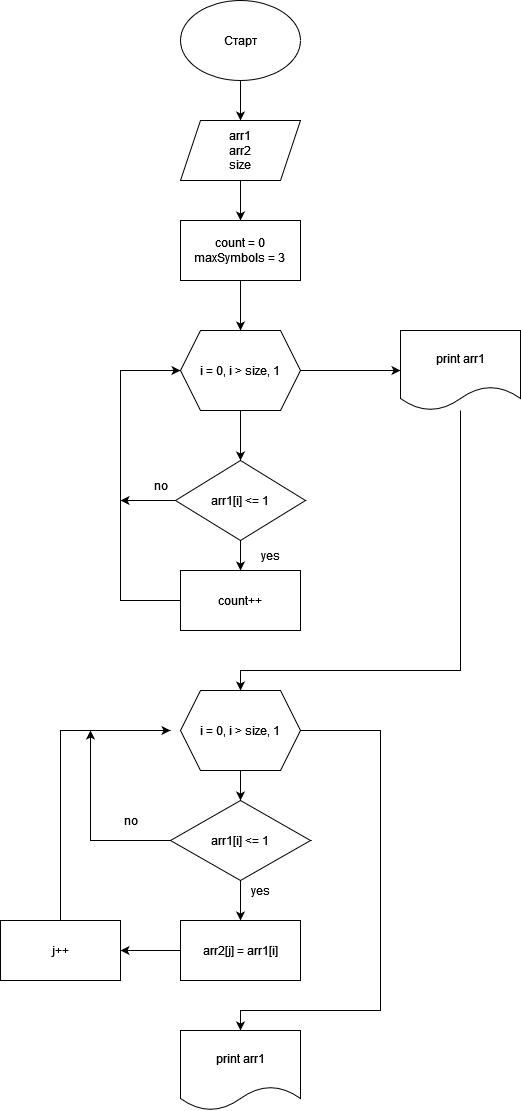

The diagram above was exported from draw.io. Its source (the exported page's mxGraphModel, read from the mxfile embedded in the PNG):
<mxGraphModel dx="1434" dy="782" grid="1" gridSize="10" guides="1" tooltips="1" connect="1" arrows="1" fold="1" page="1" pageScale="1" pageWidth="827" pageHeight="1169" math="0" shadow="0">
  <root>
    <mxCell id="0" />
    <mxCell id="1" parent="0" />
    <mxCell id="3k5V-1dyRqizYirD-xaX-13" style="edgeStyle=orthogonalEdgeStyle;rounded=0;orthogonalLoop=1;jettySize=auto;html=1;" edge="1" parent="1" source="3k5V-1dyRqizYirD-xaX-1" target="3k5V-1dyRqizYirD-xaX-2">
      <mxGeometry relative="1" as="geometry" />
    </mxCell>
    <mxCell id="3k5V-1dyRqizYirD-xaX-1" value="Старт" style="ellipse;whiteSpace=wrap;html=1;" vertex="1" parent="1">
      <mxGeometry x="340" width="120" height="80" as="geometry" />
    </mxCell>
    <mxCell id="3k5V-1dyRqizYirD-xaX-14" style="edgeStyle=orthogonalEdgeStyle;rounded=0;orthogonalLoop=1;jettySize=auto;html=1;entryX=0.5;entryY=0;entryDx=0;entryDy=0;" edge="1" parent="1" source="3k5V-1dyRqizYirD-xaX-2" target="3k5V-1dyRqizYirD-xaX-3">
      <mxGeometry relative="1" as="geometry" />
    </mxCell>
    <mxCell id="3k5V-1dyRqizYirD-xaX-2" value="&lt;div&gt;arr1&lt;/div&gt;&lt;div&gt;arr2&lt;/div&gt;&lt;div&gt;size&lt;br&gt;&lt;/div&gt;" style="shape=parallelogram;perimeter=parallelogramPerimeter;whiteSpace=wrap;html=1;fixedSize=1;" vertex="1" parent="1">
      <mxGeometry x="340" y="120" width="120" height="60" as="geometry" />
    </mxCell>
    <mxCell id="3k5V-1dyRqizYirD-xaX-15" style="edgeStyle=orthogonalEdgeStyle;rounded=0;orthogonalLoop=1;jettySize=auto;html=1;entryX=0.5;entryY=0;entryDx=0;entryDy=0;" edge="1" parent="1" source="3k5V-1dyRqizYirD-xaX-3" target="3k5V-1dyRqizYirD-xaX-4">
      <mxGeometry relative="1" as="geometry" />
    </mxCell>
    <mxCell id="3k5V-1dyRqizYirD-xaX-3" value="&lt;div&gt;count = 0&lt;/div&gt;&lt;div&gt;maxSymbols = 3&lt;br&gt;&lt;/div&gt;" style="rounded=0;whiteSpace=wrap;html=1;" vertex="1" parent="1">
      <mxGeometry x="340" y="220" width="120" height="60" as="geometry" />
    </mxCell>
    <mxCell id="3k5V-1dyRqizYirD-xaX-16" style="edgeStyle=orthogonalEdgeStyle;rounded=0;orthogonalLoop=1;jettySize=auto;html=1;entryX=0.5;entryY=0;entryDx=0;entryDy=0;" edge="1" parent="1" source="3k5V-1dyRqizYirD-xaX-4" target="3k5V-1dyRqizYirD-xaX-6">
      <mxGeometry relative="1" as="geometry" />
    </mxCell>
    <mxCell id="3k5V-1dyRqizYirD-xaX-19" style="edgeStyle=orthogonalEdgeStyle;rounded=0;orthogonalLoop=1;jettySize=auto;html=1;entryX=0;entryY=0.5;entryDx=0;entryDy=0;" edge="1" parent="1" source="3k5V-1dyRqizYirD-xaX-4" target="3k5V-1dyRqizYirD-xaX-5">
      <mxGeometry relative="1" as="geometry" />
    </mxCell>
    <mxCell id="3k5V-1dyRqizYirD-xaX-4" value="i = 0, i &amp;gt; size, 1" style="shape=hexagon;perimeter=hexagonPerimeter2;whiteSpace=wrap;html=1;fixedSize=1;" vertex="1" parent="1">
      <mxGeometry x="340" y="330" width="120" height="80" as="geometry" />
    </mxCell>
    <mxCell id="3k5V-1dyRqizYirD-xaX-20" style="edgeStyle=orthogonalEdgeStyle;rounded=0;orthogonalLoop=1;jettySize=auto;html=1;entryX=0.5;entryY=0;entryDx=0;entryDy=0;" edge="1" parent="1" source="3k5V-1dyRqizYirD-xaX-5" target="3k5V-1dyRqizYirD-xaX-8">
      <mxGeometry relative="1" as="geometry">
        <mxPoint x="400" y="650" as="targetPoint" />
        <Array as="points">
          <mxPoint x="620" y="670" />
          <mxPoint x="400" y="670" />
        </Array>
      </mxGeometry>
    </mxCell>
    <mxCell id="3k5V-1dyRqizYirD-xaX-5" value="print arr1" style="shape=document;whiteSpace=wrap;html=1;boundedLbl=1;" vertex="1" parent="1">
      <mxGeometry x="560" y="330" width="120" height="80" as="geometry" />
    </mxCell>
    <mxCell id="3k5V-1dyRqizYirD-xaX-17" value="" style="edgeStyle=orthogonalEdgeStyle;rounded=0;orthogonalLoop=1;jettySize=auto;html=1;" edge="1" parent="1" source="3k5V-1dyRqizYirD-xaX-6" target="3k5V-1dyRqizYirD-xaX-7">
      <mxGeometry relative="1" as="geometry" />
    </mxCell>
    <mxCell id="3k5V-1dyRqizYirD-xaX-28" style="edgeStyle=orthogonalEdgeStyle;rounded=0;orthogonalLoop=1;jettySize=auto;html=1;" edge="1" parent="1" source="3k5V-1dyRqizYirD-xaX-6">
      <mxGeometry relative="1" as="geometry">
        <mxPoint x="280" y="500" as="targetPoint" />
      </mxGeometry>
    </mxCell>
    <mxCell id="3k5V-1dyRqizYirD-xaX-6" value="arr1[i] &amp;lt;= 1" style="rhombus;whiteSpace=wrap;html=1;" vertex="1" parent="1">
      <mxGeometry x="335" y="460" width="130" height="80" as="geometry" />
    </mxCell>
    <mxCell id="3k5V-1dyRqizYirD-xaX-27" style="edgeStyle=orthogonalEdgeStyle;rounded=0;orthogonalLoop=1;jettySize=auto;html=1;entryX=0;entryY=0.5;entryDx=0;entryDy=0;" edge="1" parent="1" source="3k5V-1dyRqizYirD-xaX-7" target="3k5V-1dyRqizYirD-xaX-4">
      <mxGeometry relative="1" as="geometry">
        <mxPoint x="330" y="360" as="targetPoint" />
        <Array as="points">
          <mxPoint x="280" y="600" />
          <mxPoint x="280" y="370" />
        </Array>
      </mxGeometry>
    </mxCell>
    <mxCell id="3k5V-1dyRqizYirD-xaX-7" value="count++" style="rounded=0;whiteSpace=wrap;html=1;" vertex="1" parent="1">
      <mxGeometry x="340" y="570" width="120" height="60" as="geometry" />
    </mxCell>
    <mxCell id="3k5V-1dyRqizYirD-xaX-21" style="edgeStyle=orthogonalEdgeStyle;rounded=0;orthogonalLoop=1;jettySize=auto;html=1;entryX=0.5;entryY=0;entryDx=0;entryDy=0;" edge="1" parent="1" source="3k5V-1dyRqizYirD-xaX-8" target="3k5V-1dyRqizYirD-xaX-9">
      <mxGeometry relative="1" as="geometry" />
    </mxCell>
    <mxCell id="3k5V-1dyRqizYirD-xaX-23" style="edgeStyle=orthogonalEdgeStyle;rounded=0;orthogonalLoop=1;jettySize=auto;html=1;" edge="1" parent="1" source="3k5V-1dyRqizYirD-xaX-8">
      <mxGeometry relative="1" as="geometry">
        <mxPoint x="400" y="1030" as="targetPoint" />
        <Array as="points">
          <mxPoint x="540" y="730" />
          <mxPoint x="540" y="1010" />
        </Array>
      </mxGeometry>
    </mxCell>
    <mxCell id="3k5V-1dyRqizYirD-xaX-8" value="i = 0, i &amp;gt; size, 1" style="shape=hexagon;perimeter=hexagonPerimeter2;whiteSpace=wrap;html=1;fixedSize=1;" vertex="1" parent="1">
      <mxGeometry x="340" y="690" width="120" height="80" as="geometry" />
    </mxCell>
    <mxCell id="3k5V-1dyRqizYirD-xaX-22" style="edgeStyle=orthogonalEdgeStyle;rounded=0;orthogonalLoop=1;jettySize=auto;html=1;entryX=0.5;entryY=0;entryDx=0;entryDy=0;" edge="1" parent="1" source="3k5V-1dyRqizYirD-xaX-9" target="3k5V-1dyRqizYirD-xaX-10">
      <mxGeometry relative="1" as="geometry" />
    </mxCell>
    <mxCell id="3k5V-1dyRqizYirD-xaX-26" style="edgeStyle=orthogonalEdgeStyle;rounded=0;orthogonalLoop=1;jettySize=auto;html=1;" edge="1" parent="1" source="3k5V-1dyRqizYirD-xaX-9">
      <mxGeometry relative="1" as="geometry">
        <mxPoint x="250" y="730" as="targetPoint" />
      </mxGeometry>
    </mxCell>
    <mxCell id="3k5V-1dyRqizYirD-xaX-9" value="arr1[i] &amp;lt;= 1" style="rhombus;whiteSpace=wrap;html=1;" vertex="1" parent="1">
      <mxGeometry x="330" y="800" width="140" height="80" as="geometry" />
    </mxCell>
    <mxCell id="3k5V-1dyRqizYirD-xaX-24" style="edgeStyle=orthogonalEdgeStyle;rounded=0;orthogonalLoop=1;jettySize=auto;html=1;entryX=1;entryY=0.5;entryDx=0;entryDy=0;" edge="1" parent="1" source="3k5V-1dyRqizYirD-xaX-10" target="3k5V-1dyRqizYirD-xaX-12">
      <mxGeometry relative="1" as="geometry" />
    </mxCell>
    <mxCell id="3k5V-1dyRqizYirD-xaX-10" value="arr2[j] = arr1[i]" style="rounded=0;whiteSpace=wrap;html=1;" vertex="1" parent="1">
      <mxGeometry x="340" y="920" width="120" height="60" as="geometry" />
    </mxCell>
    <mxCell id="3k5V-1dyRqizYirD-xaX-11" value="print arr1" style="shape=document;whiteSpace=wrap;html=1;boundedLbl=1;" vertex="1" parent="1">
      <mxGeometry x="340" y="1030" width="120" height="80" as="geometry" />
    </mxCell>
    <mxCell id="3k5V-1dyRqizYirD-xaX-25" style="edgeStyle=orthogonalEdgeStyle;rounded=0;orthogonalLoop=1;jettySize=auto;html=1;" edge="1" parent="1" source="3k5V-1dyRqizYirD-xaX-12">
      <mxGeometry relative="1" as="geometry">
        <mxPoint x="330" y="730" as="targetPoint" />
        <Array as="points">
          <mxPoint x="220" y="730" />
        </Array>
      </mxGeometry>
    </mxCell>
    <mxCell id="3k5V-1dyRqizYirD-xaX-12" value="j++" style="rounded=0;whiteSpace=wrap;html=1;" vertex="1" parent="1">
      <mxGeometry x="160" y="920" width="120" height="60" as="geometry" />
    </mxCell>
    <mxCell id="3k5V-1dyRqizYirD-xaX-29" value="yes" style="text;html=1;align=center;verticalAlign=middle;resizable=0;points=[];autosize=1;strokeColor=none;fillColor=none;" vertex="1" parent="1">
      <mxGeometry x="410" y="540" width="40" height="30" as="geometry" />
    </mxCell>
    <mxCell id="3k5V-1dyRqizYirD-xaX-30" value="no" style="text;html=1;align=center;verticalAlign=middle;resizable=0;points=[];autosize=1;strokeColor=none;fillColor=none;" vertex="1" parent="1">
      <mxGeometry x="300" y="470" width="40" height="30" as="geometry" />
    </mxCell>
    <mxCell id="3k5V-1dyRqizYirD-xaX-31" value="no" style="text;html=1;align=center;verticalAlign=middle;resizable=0;points=[];autosize=1;strokeColor=none;fillColor=none;" vertex="1" parent="1">
      <mxGeometry x="270" y="805" width="40" height="30" as="geometry" />
    </mxCell>
    <mxCell id="3k5V-1dyRqizYirD-xaX-32" value="yes" style="text;html=1;align=center;verticalAlign=middle;resizable=0;points=[];autosize=1;strokeColor=none;fillColor=none;" vertex="1" parent="1">
      <mxGeometry x="400" y="875" width="40" height="30" as="geometry" />
    </mxCell>
  </root>
</mxGraphModel>